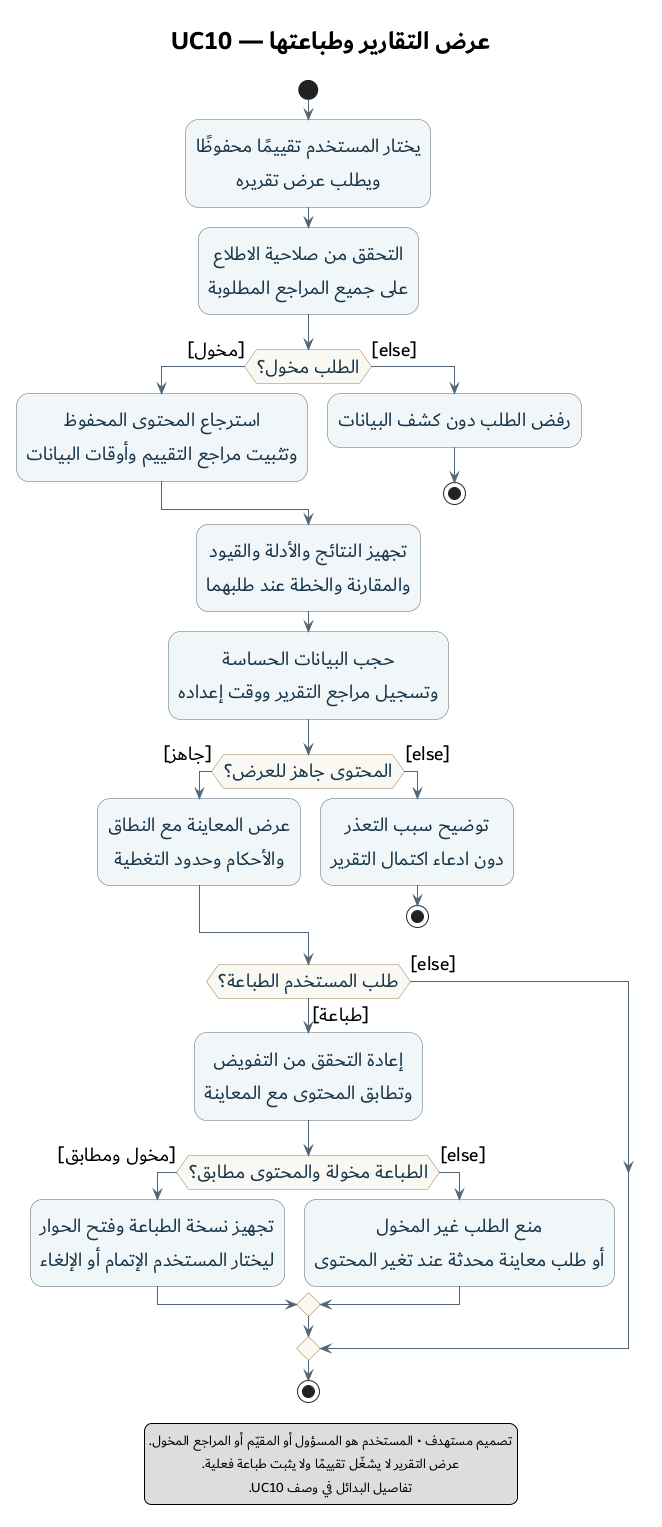

The diagram above was rendered by PlantUML. Its source (embedded in the PNG):
@startuml 12-view-print-reports-activity
title عرض التقارير وطباعتها — UC10

skinparam defaultFontName Dubai
skinparam defaultFontSize 20
skinparam titleFontSize 26
skinparam defaultTextAlignment center
skinparam shadowing false
skinparam ArrowColor #526578
skinparam activity {
  BackgroundColor #F1F7F8
  BorderColor #526578
  FontColor #17354A
  DiamondBackgroundColor #FAF8F2
  DiamondBorderColor #9A8051
}

start
:يختار المستخدم تقييمًا محفوظًا\nويطلب عرض تقريره;
:التحقق من صلاحية الاطلاع\nعلى جميع المراجع المطلوبة;
if (الطلب مخول؟) then ([مخول])
  :استرجاع المحتوى المحفوظ\nوتثبيت مراجع التقييم وأوقات البيانات;
else ([else])
  :رفض الطلب دون كشف البيانات;
  stop
endif

:تجهيز النتائج والأدلة والقيود\nوالمقارنة والخطة عند طلبهما;
:حجب البيانات الحساسة\nوتسجيل مراجع التقرير ووقت إعداده;
if (المحتوى جاهز للعرض؟) then ([جاهز])
  :عرض المعاينة مع النطاق\nوالأحكام وحدود التغطية;
else ([else])
  :توضيح سبب التعذر\nدون ادعاء اكتمال التقرير;
  stop
endif

if (طلب المستخدم الطباعة؟) then ([طباعة])
  :إعادة التحقق من التفويض\nوتطابق المحتوى مع المعاينة;
  if (الطباعة مخولة والمحتوى مطابق؟) then ([مخول ومطابق])
    :تجهيز نسخة الطباعة وفتح الحوار\nليختار المستخدم الإتمام أو الإلغاء;
  else ([else])
    :منع الطلب غير المخول\nأو طلب معاينة محدثة عند تغير المحتوى;
  endif
else ([else])
endif
stop

legend bottom
  تصميم مستهدف • المستخدم هو المسؤول أو المقيّم أو المراجع المخول.
  عرض التقرير لا يشغّل تقييمًا ولا يثبت طباعة فعلية.
  تفاصيل البدائل في وصف UC10.
endlegend
@enduml